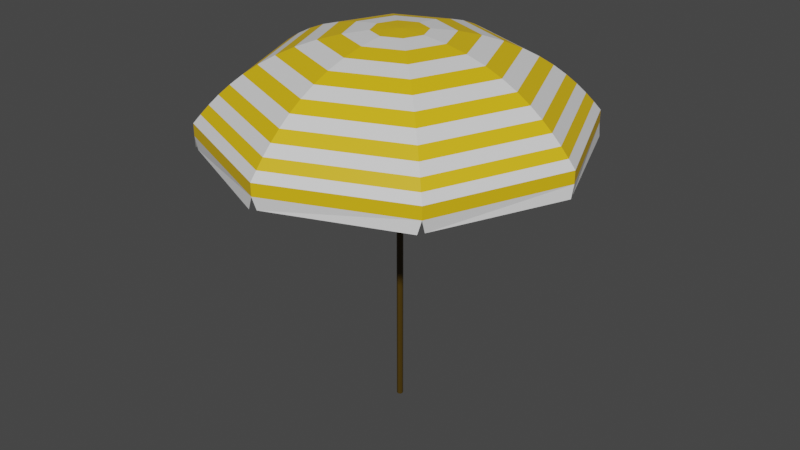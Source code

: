 # Source: Sombrilla.blend  (saved by Blender 3.6.13; exported with 4.5.12 LTS)
import bpy
from mathutils import Matrix  # noqa: F401  (used for matrix-valued properties, if any)

bpy.ops.wm.read_factory_settings(use_empty=True)
scene = bpy.context.scene
scene.name = 'Scene'

# ---- collections
col_collection = bpy.data.collections.new('Collection'); scene.collection.children.link(col_collection)

# ---- materials (node trees are filled in below, after node groups)
mat_material = bpy.data.materials.new('Material')
mat_material.alpha_threshold = 0.0
mat_material.use_transparent_shadow = False
mat_material.roughness = 0.5
mat_material.line_color = (0.0, 0.0, 0.0, 1.0)
mat_material_001 = bpy.data.materials.new('Material.001')
mat_material_001.use_transparent_shadow = False
mat_material_002 = bpy.data.materials.new('Material.002')
mat_material_002.use_transparent_shadow = False

# ---- node groups
ng_auto_smooth = bpy.data.node_groups.new('Auto Smooth', 'GeometryNodeTree')
_s = ng_auto_smooth.interface.new_socket(name='Geometry', in_out='OUTPUT', socket_type='NodeSocketGeometry')
_s = ng_auto_smooth.interface.new_socket(name='Geometry', in_out='INPUT', socket_type='NodeSocketGeometry')
_s = ng_auto_smooth.interface.new_socket(name='Angle', in_out='INPUT', socket_type='NodeSocketFloat')
_s.subtype = 'ANGLE'
_s.min_value = 0.0
_s.max_value = 3.142
ng_auto_smooth.is_modifier = True
_N = ng_auto_smooth.nodes; _L = ng_auto_smooth.links
n0 = _N.new('NodeGroupOutput'); n0.name = 'Group Output'; n0.location = (480, -100)
n1 = _N.new('NodeGroupInput'); n1.name = 'Group Input'; n1.location = (-420, -300)
n2 = _N.new('NodeGroupInput'); n2.name = 'Group Input.001'; n2.location = (-60, -100)
n3 = _N.new('GeometryNodeSetShadeSmooth'); n3.name = 'Set Shade Smooth'; n3.location = (120, -100)
n3.domain = 'EDGE'
n4 = _N.new('GeometryNodeSetShadeSmooth'); n4.name = 'Set Shade Smooth.001'; n4.location = (300, -100)
n5 = _N.new('GeometryNodeInputMeshEdgeAngle'); n5.name = 'Edge Angle'; n5.location = (-420, -220)
n6 = _N.new('GeometryNodeInputEdgeSmooth'); n6.name = 'Is Edge Smooth'; n6.location = (-60, -160)
n7 = _N.new('GeometryNodeInputShadeSmooth'); n7.name = 'Is Face Smooth'; n7.location = (-240, -340)
n8 = _N.new('FunctionNodeBooleanMath'); n8.name = 'Boolean Math'; n8.location = (-60, -220)
n9 = _N.new('FunctionNodeCompare'); n9.name = 'Compare'; n9.location = (-240, -180)
n9.operation = 'LESS_EQUAL'
_L.new(n5.outputs[0], n9.inputs[0])
_L.new(n4.outputs[0], n0.inputs[0])
_L.new(n1.outputs[1], n9.inputs[1])
_L.new(n9.outputs[0], n8.inputs[0])
_L.new(n7.outputs[0], n8.inputs[1])
_L.new(n2.outputs[0], n3.inputs[0])
_L.new(n6.outputs[0], n3.inputs[1])
_L.new(n3.outputs[0], n4.inputs[0])
_L.new(n8.outputs[0], n3.inputs[2])
n0.is_active_output = True

# ---- material node trees
mat_material.use_nodes = True; mat_material.node_tree.nodes.clear()
_N = mat_material.node_tree.nodes; _L = mat_material.node_tree.links
n0 = _N.new('ShaderNodeOutputMaterial'); n0.name = 'Material Output'; n0.location = (300, 300)
n1 = _N.new('ShaderNodeBsdfPrincipled'); n1.name = 'Principled BSDF'; n1.location = (10, 300)
n1.distribution = 'GGX'
n1.subsurface_method = 'RANDOM_WALK_SKIN'
n1.inputs[3].default_value = 1.45
n1.inputs[27].default_value = (0.0, 0.0, 0.0, 1.0)
n1.inputs[28].default_value = 1.0
_L.new(n1.outputs[0], n0.inputs[0])
n0.is_active_output = True
mat_material_001.use_nodes = True; mat_material_001.node_tree.nodes.clear()
_N = mat_material_001.node_tree.nodes; _L = mat_material_001.node_tree.links
n0 = _N.new('ShaderNodeBsdfPrincipled'); n0.name = 'Principled BSDF'; n0.location = (10, 300)
n0.distribution = 'GGX'
n0.subsurface_method = 'RANDOM_WALK_SKIN'
n0.inputs[0].default_value = (0.8, 0.4968, 0.007598, 1.0)
n0.inputs[3].default_value = 1.45
n0.inputs[27].default_value = (0.0, 0.0, 0.0, 1.0)
n0.inputs[28].default_value = 1.0
n1 = _N.new('ShaderNodeOutputMaterial'); n1.name = 'Material Output'; n1.location = (300, 300)
_L.new(n0.outputs[0], n1.inputs[0])
n1.is_active_output = True
mat_material_002.use_nodes = True; mat_material_002.node_tree.nodes.clear()
_N = mat_material_002.node_tree.nodes; _L = mat_material_002.node_tree.links
n0 = _N.new('ShaderNodeBsdfPrincipled'); n0.name = 'Principled BSDF'; n0.location = (10, 300)
n0.distribution = 'GGX'
n0.subsurface_method = 'RANDOM_WALK_SKIN'
n0.inputs[0].default_value = (0.06285, 0.03582, 0.0, 1.0)
n0.inputs[3].default_value = 1.45
n0.inputs[27].default_value = (0.0, 0.0, 0.0, 1.0)
n0.inputs[28].default_value = 1.0
n1 = _N.new('ShaderNodeOutputMaterial'); n1.name = 'Material Output'; n1.location = (300, 300)
_L.new(n0.outputs[0], n1.inputs[0])
n1.is_active_output = True

# ---- world
world_world = bpy.data.worlds.new('World'); scene.world = world_world
world_world.use_nodes = True; world_world.node_tree.nodes.clear()
_N = world_world.node_tree.nodes; _L = world_world.node_tree.links
n0 = _N.new('ShaderNodeOutputWorld'); n0.name = 'World Output'; n0.location = (300, 300)
n1 = _N.new('ShaderNodeBackground'); n1.name = 'Background'; n1.location = (10, 300)
n1.inputs[0].default_value = (0.05088, 0.05088, 0.05088, 1.0)
_L.new(n1.outputs[0], n0.inputs[0])
n0.is_active_output = True
world_world.color = (0.05088, 0.05088, 0.05088)
world_world.use_sun_shadow = False
world_world.sun_shadow_jitter_overblur = 0.0

# ---- meshes
me_mesh_004 = bpy.data.meshes.new('Mesh.004')
me_mesh_004.from_pydata([(1.061, 1.061, 0.8994), (0.9229, 0.9229, 1.112), (0.7944, 0.7944, 1.26), (0.7165, 0.7165, 1.33), (0.6283, 0.6283, 1.394), (-3.066e-08, 3.115e-08, 1.569), (5.96e-08, 1.379, 1.038), (1.192e-07, 1.305, 1.112), (5.96e-08, 1.013, 1.33), (2.98e-08, 0.8885, 1.394), (2.98e-08, 0.4134, 1.537), (1.021, 1.021, 0.9662), (0.9752, 0.9752, 1.038), (0.8629, 0.8629, 1.186), (0.5287, 0.5287, 1.452), (0.4171, 0.4171, 1.5), (0.2923, 0.2923, 1.537), (0.1536, 0.1536, 1.56), (1.192e-07, 1.5, 0.8994), (0.0, 1.444, 0.9662), (5.96e-08, 1.22, 1.186), (5.96e-08, 1.123, 1.26), (-2.98e-08, 0.7478, 1.452), (0.0, 0.5898, 1.5), (-3.725e-08, 0.2172, 1.56), (1.061, 1.061, 0.7994), (1.192e-07, 1.5, 0.7994), (0.03, 1.5, 0.6994), (1.031, 1.061, 0.6994)], [], [(5, 24, 17), (17, 16, 10, 24), (16, 15, 23, 10), (15, 14, 22, 23), (14, 4, 9, 22), (4, 3, 8, 9), (3, 2, 21, 8), (2, 13, 20, 21), (13, 1, 7, 20), (1, 12, 6, 7), (12, 11, 19, 6), (11, 0, 18, 19), (18, 0, 25, 26), (26, 25, 28, 27)])
me_mesh_004.polygons.foreach_set('material_index', [1, 0, 1, 0, 1, 0, 1, 0, 1, 0, 1, 0, 1, 0])
me_mesh_004.materials.append(mat_material)
me_mesh_004.materials.append(mat_material_001)
me_mesh_004.materials.append(mat_material_002)
me_mesh_004.update()
me_cylinder = bpy.data.meshes.new('Cylinder')
me_cylinder.from_pydata([(0.02518, 1.012, 1.0), (0.755, 0.7112, 1.0), (0.7112, 0.755, -1.0), (1.012, 0.02518, -1.0), (1.012, -0.02518, 1.0), (0.7112, -0.755, 1.0), (0.755, -0.7112, -1.0), (0.02518, -1.012, -1.0), (-0.02518, -1.012, 1.0), (-0.755, -0.7112, 1.0), (-0.7112, -0.755, -1.0), (-1.012, -0.02518, -1.0), (-1.012, 0.02518, 1.0), (-0.7112, 0.755, 1.0), (-0.755, 0.7112, -1.0), (-0.02518, 1.012, -1.0)], [], [(3, 2, 1, 4), (2, 15, 0, 1), (6, 3, 4, 5), (7, 6, 5, 8), (10, 7, 8, 9), (11, 10, 9, 12), (14, 11, 12, 13), (15, 14, 13, 0), (9, 8, 5, 4, 1, 0, 13, 12), (7, 10, 11, 14, 15, 2, 3, 6)])
_uv = me_cylinder.uv_layers.new(name='UVMap')
_uv.uv.foreach_set('vector', [0.7539, 0.5, 0.8802, 0.5, 0.8698, 1.0, 0.7461, 1.0, 0.8802, 0.5, 0.9872, 0.5, 0.9881, 1.0, 0.8698, 1.0, 0.6302, 0.5, 0.7539, 0.5, 0.7461, 1.0, 0.6198, 1.0, 0.5039, 0.5, 0.6302, 0.5, 0.6198, 1.0, 0.4961, 1.0, 0.3802, 0.5, 0.5039, 0.5, 0.4961, 1.0, 0.3698, 1.0, 0.2539, 0.5, 0.3802, 0.5, 0.3698, 1.0, 0.2461, 1.0, 0.1302, 0.5, 0.2539, 0.5, 0.2461, 1.0, 0.1198, 1.0, 0.01186, 0.5, 0.1302, 0.5, 0.1198, 1.0, 0.01282, 1.0, 0.08162, 0.09236, 0.2442, 0.01292, 0.4076, 0.08162, 0.4871, 0.2442, 0.4184, 0.4076, 0.2558, 0.4871, 0.09236, 0.4184, 0.01292, 0.2558, 0.7558, 0.01292, 0.5924, 0.08162, 0.5129, 0.2442, 0.5816, 0.4076, 0.7442, 0.4871, 0.9076, 0.4184, 0.9871, 0.2558, 0.9184, 0.09236])
me_cylinder.materials.append(mat_material_002)
me_cylinder.update()

# ---- objects
ob_empty = bpy.data.objects.new('Empty', None)
ob_axis = bpy.data.objects.new('Axis', None)
ob_beziercurve_001 = bpy.data.objects.new('BezierCurve.001', me_mesh_004)
ob_cylinder = bpy.data.objects.new('Cylinder', me_cylinder)

# ---- transforms, parenting, visibility, modifiers, constraints
ob_empty.location = (4.721e-18, -0.1134, 0.02126)
ob_empty.rotation_euler = (1.571, -0.0, 1.571)
ob_empty.empty_display_type = 'IMAGE'
ob_empty.empty_display_size = 5.0
ob_empty.use_empty_image_alpha = True
ob_empty.color = (1.0, 1.0, 1.0, 0.5)
ob_axis.location = (0.0, 0.0, 0.0)
ob_axis.rotation_euler = (0.0, 0.0, 0.7854)
ob_beziercurve_001.location = (0.0, 0.0, 0.0)
_m = ob_beziercurve_001.modifiers.new('Array', 'ARRAY')
_m.count = 8
_m.use_relative_offset = False
_m.use_object_offset = True
_m.offset_object = ob_axis
_m = ob_beziercurve_001.modifiers.new('Auto Smooth', 'NODES')
_m.node_group = ng_auto_smooth
_gi = [s.identifier for s in ng_auto_smooth.interface.items_tree if s.item_type == 'SOCKET' and s.in_out == 'INPUT']
_m[_gi[1]] = 3.142  # Angle
ob_cylinder.location = (0.0, 0.0, 0.0)
ob_cylinder.scale = (0.025, 0.025, 1.56)

# ---- collection membership
col_collection.objects.link(ob_empty)
col_collection.objects.link(ob_axis)
col_collection.objects.link(ob_beziercurve_001)
col_collection.objects.link(ob_cylinder)

# ---- scene / render settings (as saved in the file)
scene.frame_start = 1; scene.frame_end = 250; scene.frame_set(1)
scene.render.engine = 'BLENDER_EEVEE_NEXT'
scene.cycles.sampling_pattern = 'TABULATED_SOBOL'
scene.view_settings.view_transform = 'Filmic'
bpy.context.view_layer.update()

# ---- added for rendering (the .blend has no active camera and no usable light): camera, sun
cam_auto = bpy.data.cameras.new('AutoCamera')
cam_auto.lens = 50.0
cam_auto.sensor_width = 36.0
cam_auto.clip_end = 1000.0
ob_auto_camera = bpy.data.objects.new('AutoCamera', cam_auto)
scene.collection.objects.link(ob_auto_camera)
ob_auto_camera.location = (4.87735, -5.85282, 3.90623)
ob_auto_camera.rotation_euler = (1.09748, -7.21219e-08, 0.694738)
scene.camera = ob_auto_camera
light_auto_sun = bpy.data.lights.new('AutoSun', 'SUN')
light_auto_sun.energy = 3.0
light_auto_sun.angle = 0.0523599
ob_auto_sun = bpy.data.objects.new('AutoSun', light_auto_sun)
scene.collection.objects.link(ob_auto_sun)
ob_auto_sun.rotation_euler = (0.872665, 0.174533, 0.523599)
bpy.context.view_layer.update()
